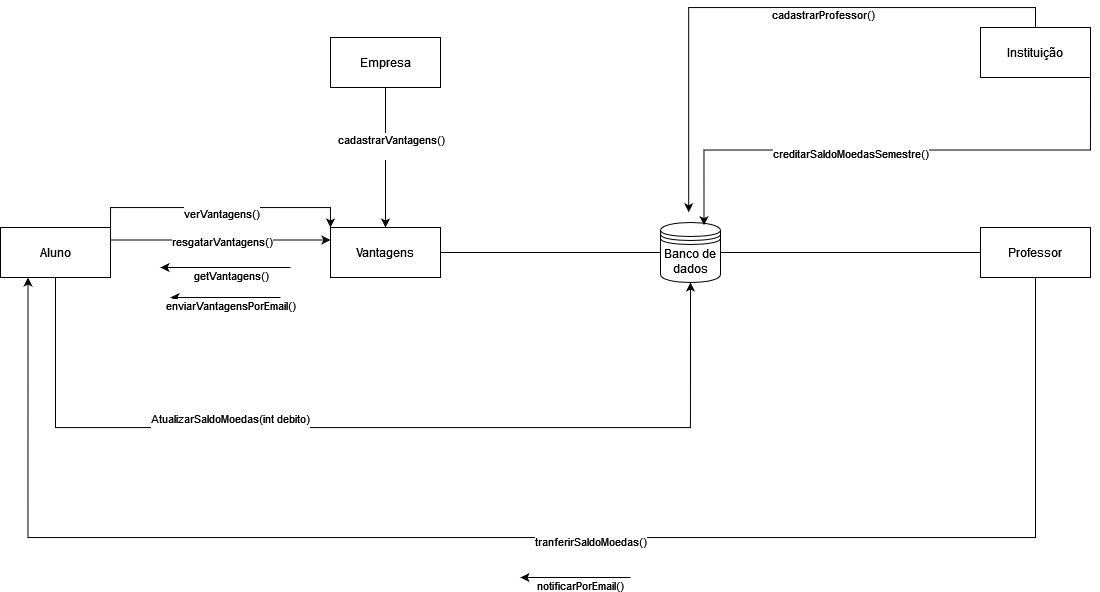

The diagram above was exported from draw.io. Its source (the exported page's mxGraphModel, read from the mxfile embedded in the PNG):
<mxGraphModel dx="2233" dy="2167" grid="1" gridSize="10" guides="1" tooltips="1" connect="1" arrows="1" fold="1" page="1" pageScale="1" pageWidth="850" pageHeight="1100" math="0" shadow="0">
  <root>
    <mxCell id="0" />
    <mxCell id="1" parent="0" />
    <mxCell id="NVnDXWlS0NQBhtApsjwp-5" style="edgeStyle=orthogonalEdgeStyle;rounded=0;orthogonalLoop=1;jettySize=auto;html=1;exitX=1;exitY=0;exitDx=0;exitDy=0;entryX=0;entryY=0;entryDx=0;entryDy=0;" parent="1" source="NVnDXWlS0NQBhtApsjwp-2" target="NVnDXWlS0NQBhtApsjwp-3" edge="1">
      <mxGeometry relative="1" as="geometry" />
    </mxCell>
    <mxCell id="NVnDXWlS0NQBhtApsjwp-6" value="verVantagens()" style="edgeLabel;html=1;align=center;verticalAlign=middle;resizable=0;points=[];" parent="NVnDXWlS0NQBhtApsjwp-5" vertex="1" connectable="0">
      <mxGeometry x="0.0091" y="-5" relative="1" as="geometry">
        <mxPoint as="offset" />
      </mxGeometry>
    </mxCell>
    <mxCell id="NVnDXWlS0NQBhtApsjwp-15" style="edgeStyle=orthogonalEdgeStyle;rounded=0;orthogonalLoop=1;jettySize=auto;html=1;exitX=1;exitY=0.25;exitDx=0;exitDy=0;entryX=0;entryY=0.25;entryDx=0;entryDy=0;" parent="1" source="NVnDXWlS0NQBhtApsjwp-2" target="NVnDXWlS0NQBhtApsjwp-3" edge="1">
      <mxGeometry relative="1" as="geometry" />
    </mxCell>
    <mxCell id="NVnDXWlS0NQBhtApsjwp-16" value="resgatarVantagens()" style="edgeLabel;html=1;align=center;verticalAlign=middle;resizable=0;points=[];" parent="NVnDXWlS0NQBhtApsjwp-15" vertex="1" connectable="0">
      <mxGeometry x="0.0182" relative="1" as="geometry">
        <mxPoint y="1" as="offset" />
      </mxGeometry>
    </mxCell>
    <mxCell id="NVnDXWlS0NQBhtApsjwp-20" style="edgeStyle=orthogonalEdgeStyle;rounded=0;orthogonalLoop=1;jettySize=auto;html=1;exitX=0.5;exitY=1;exitDx=0;exitDy=0;entryX=0.5;entryY=1;entryDx=0;entryDy=0;" parent="1" source="NVnDXWlS0NQBhtApsjwp-2" target="NVnDXWlS0NQBhtApsjwp-12" edge="1">
      <mxGeometry relative="1" as="geometry">
        <mxPoint x="-130" y="560" as="targetPoint" />
        <Array as="points">
          <mxPoint x="95" y="380" />
          <mxPoint x="730" y="380" />
        </Array>
      </mxGeometry>
    </mxCell>
    <mxCell id="NVnDXWlS0NQBhtApsjwp-22" value="&lt;div&gt;AtualizarSaldoMoedas(int debito)&lt;/div&gt;&lt;div&gt;&lt;br&gt;&lt;/div&gt;" style="edgeLabel;html=1;align=center;verticalAlign=middle;resizable=0;points=[];" parent="NVnDXWlS0NQBhtApsjwp-20" vertex="1" connectable="0">
      <mxGeometry x="-0.3011" y="3" relative="1" as="geometry">
        <mxPoint as="offset" />
      </mxGeometry>
    </mxCell>
    <mxCell id="NVnDXWlS0NQBhtApsjwp-2" value="Aluno" style="html=1;whiteSpace=wrap;" parent="1" vertex="1">
      <mxGeometry x="40" y="180" width="110" height="50" as="geometry" />
    </mxCell>
    <mxCell id="NVnDXWlS0NQBhtApsjwp-13" style="edgeStyle=orthogonalEdgeStyle;rounded=0;orthogonalLoop=1;jettySize=auto;html=1;exitX=1;exitY=0.5;exitDx=0;exitDy=0;entryX=0.2;entryY=0.5;entryDx=0;entryDy=0;entryPerimeter=0;" parent="1" source="NVnDXWlS0NQBhtApsjwp-3" target="NVnDXWlS0NQBhtApsjwp-12" edge="1">
      <mxGeometry relative="1" as="geometry" />
    </mxCell>
    <mxCell id="NVnDXWlS0NQBhtApsjwp-3" value="Vantagens" style="html=1;whiteSpace=wrap;" parent="1" vertex="1">
      <mxGeometry x="370" y="180" width="110" height="50" as="geometry" />
    </mxCell>
    <mxCell id="NVnDXWlS0NQBhtApsjwp-7" value="" style="endArrow=classic;html=1;rounded=0;" parent="1" edge="1">
      <mxGeometry width="50" height="50" relative="1" as="geometry">
        <mxPoint x="320" y="250" as="sourcePoint" />
        <mxPoint x="210" y="250" as="targetPoint" />
      </mxGeometry>
    </mxCell>
    <mxCell id="NVnDXWlS0NQBhtApsjwp-8" value="enviarVantagensPorEmail()" style="edgeLabel;html=1;align=center;verticalAlign=middle;resizable=0;points=[];" parent="NVnDXWlS0NQBhtApsjwp-7" vertex="1" connectable="0">
      <mxGeometry x="-0.0727" y="7" relative="1" as="geometry">
        <mxPoint as="offset" />
      </mxGeometry>
    </mxCell>
    <mxCell id="NVnDXWlS0NQBhtApsjwp-10" style="edgeStyle=orthogonalEdgeStyle;rounded=0;orthogonalLoop=1;jettySize=auto;html=1;exitX=0.5;exitY=1;exitDx=0;exitDy=0;entryX=0.5;entryY=0;entryDx=0;entryDy=0;" parent="1" source="NVnDXWlS0NQBhtApsjwp-9" target="NVnDXWlS0NQBhtApsjwp-3" edge="1">
      <mxGeometry relative="1" as="geometry" />
    </mxCell>
    <mxCell id="NVnDXWlS0NQBhtApsjwp-11" value="&lt;div&gt;cadastrarVantagens()&lt;/div&gt;&lt;div&gt;&lt;br&gt;&lt;/div&gt;" style="edgeLabel;html=1;align=center;verticalAlign=middle;resizable=0;points=[];" parent="NVnDXWlS0NQBhtApsjwp-10" vertex="1" connectable="0">
      <mxGeometry x="-0.1571" y="5" relative="1" as="geometry">
        <mxPoint as="offset" />
      </mxGeometry>
    </mxCell>
    <mxCell id="NVnDXWlS0NQBhtApsjwp-9" value="Empresa" style="html=1;whiteSpace=wrap;" parent="1" vertex="1">
      <mxGeometry x="370" y="-10" width="110" height="50" as="geometry" />
    </mxCell>
    <mxCell id="NVnDXWlS0NQBhtApsjwp-12" value="Banco de dados" style="shape=datastore;whiteSpace=wrap;html=1;" parent="1" vertex="1">
      <mxGeometry x="700" y="175" width="60" height="60" as="geometry" />
    </mxCell>
    <mxCell id="NVnDXWlS0NQBhtApsjwp-32" style="edgeStyle=orthogonalEdgeStyle;rounded=0;orthogonalLoop=1;jettySize=auto;html=1;exitX=0.5;exitY=1;exitDx=0;exitDy=0;entryX=0.25;entryY=1;entryDx=0;entryDy=0;" parent="1" source="NVnDXWlS0NQBhtApsjwp-25" target="NVnDXWlS0NQBhtApsjwp-2" edge="1">
      <mxGeometry relative="1" as="geometry">
        <Array as="points">
          <mxPoint x="1075" y="490" />
          <mxPoint x="68" y="490" />
        </Array>
      </mxGeometry>
    </mxCell>
    <mxCell id="NVnDXWlS0NQBhtApsjwp-33" value="&lt;div&gt;tranferirSaldoMoedas()&lt;/div&gt;" style="edgeLabel;html=1;align=center;verticalAlign=middle;resizable=0;points=[];" parent="NVnDXWlS0NQBhtApsjwp-32" vertex="1" connectable="0">
      <mxGeometry x="-0.0752" y="3" relative="1" as="geometry">
        <mxPoint as="offset" />
      </mxGeometry>
    </mxCell>
    <mxCell id="NVnDXWlS0NQBhtApsjwp-36" style="edgeStyle=orthogonalEdgeStyle;rounded=0;orthogonalLoop=1;jettySize=auto;html=1;exitX=0;exitY=0.5;exitDx=0;exitDy=0;entryX=1;entryY=0.5;entryDx=0;entryDy=0;endArrow=none;endFill=0;" parent="1" source="NVnDXWlS0NQBhtApsjwp-25" target="NVnDXWlS0NQBhtApsjwp-12" edge="1">
      <mxGeometry relative="1" as="geometry" />
    </mxCell>
    <mxCell id="NVnDXWlS0NQBhtApsjwp-25" value="Professor" style="html=1;whiteSpace=wrap;" parent="1" vertex="1">
      <mxGeometry x="1020" y="180" width="110" height="50" as="geometry" />
    </mxCell>
    <mxCell id="NVnDXWlS0NQBhtApsjwp-38" style="edgeStyle=orthogonalEdgeStyle;rounded=0;orthogonalLoop=1;jettySize=auto;html=1;exitX=0.5;exitY=0;exitDx=0;exitDy=0;entryX=0.47;entryY=-0.171;entryDx=0;entryDy=0;entryPerimeter=0;" parent="1" source="NVnDXWlS0NQBhtApsjwp-27" target="NVnDXWlS0NQBhtApsjwp-12" edge="1">
      <mxGeometry relative="1" as="geometry" />
    </mxCell>
    <mxCell id="NVnDXWlS0NQBhtApsjwp-39" value="cadastrarProfessor()" style="edgeLabel;html=1;align=center;verticalAlign=middle;resizable=0;points=[];" parent="NVnDXWlS0NQBhtApsjwp-38" vertex="1" connectable="0">
      <mxGeometry x="-0.1867" y="6" relative="1" as="geometry">
        <mxPoint as="offset" />
      </mxGeometry>
    </mxCell>
    <mxCell id="NVnDXWlS0NQBhtApsjwp-40" style="edgeStyle=orthogonalEdgeStyle;rounded=0;orthogonalLoop=1;jettySize=auto;html=1;exitX=1;exitY=1;exitDx=0;exitDy=0;entryX=0.725;entryY=0.045;entryDx=0;entryDy=0;entryPerimeter=0;" parent="1" source="NVnDXWlS0NQBhtApsjwp-27" target="NVnDXWlS0NQBhtApsjwp-12" edge="1">
      <mxGeometry relative="1" as="geometry" />
    </mxCell>
    <mxCell id="NVnDXWlS0NQBhtApsjwp-41" value="creditarSaldoMoedasSemestre()" style="edgeLabel;html=1;align=center;verticalAlign=middle;resizable=0;points=[];" parent="NVnDXWlS0NQBhtApsjwp-40" vertex="1" connectable="0">
      <mxGeometry x="0.1733" y="3" relative="1" as="geometry">
        <mxPoint as="offset" />
      </mxGeometry>
    </mxCell>
    <mxCell id="NVnDXWlS0NQBhtApsjwp-27" value="Instituição" style="html=1;whiteSpace=wrap;" parent="1" vertex="1">
      <mxGeometry x="1020" y="-20" width="110" height="50" as="geometry" />
    </mxCell>
    <mxCell id="NVnDXWlS0NQBhtApsjwp-28" value="" style="endArrow=classic;html=1;rounded=0;" parent="1" edge="1">
      <mxGeometry width="50" height="50" relative="1" as="geometry">
        <mxPoint x="330" y="220" as="sourcePoint" />
        <mxPoint x="200" y="220" as="targetPoint" />
      </mxGeometry>
    </mxCell>
    <mxCell id="NVnDXWlS0NQBhtApsjwp-29" value="getVantagens()" style="edgeLabel;html=1;align=center;verticalAlign=middle;resizable=0;points=[];" parent="NVnDXWlS0NQBhtApsjwp-28" vertex="1" connectable="0">
      <mxGeometry x="-0.0727" y="7" relative="1" as="geometry">
        <mxPoint as="offset" />
      </mxGeometry>
    </mxCell>
    <mxCell id="NVnDXWlS0NQBhtApsjwp-34" value="" style="endArrow=classic;html=1;rounded=0;" parent="1" edge="1">
      <mxGeometry width="50" height="50" relative="1" as="geometry">
        <mxPoint x="670" y="530" as="sourcePoint" />
        <mxPoint x="560" y="530" as="targetPoint" />
      </mxGeometry>
    </mxCell>
    <mxCell id="NVnDXWlS0NQBhtApsjwp-35" value="notificarPorEmail()" style="edgeLabel;html=1;align=center;verticalAlign=middle;resizable=0;points=[];" parent="NVnDXWlS0NQBhtApsjwp-34" vertex="1" connectable="0">
      <mxGeometry x="-0.0727" y="7" relative="1" as="geometry">
        <mxPoint as="offset" />
      </mxGeometry>
    </mxCell>
  </root>
</mxGraphModel>